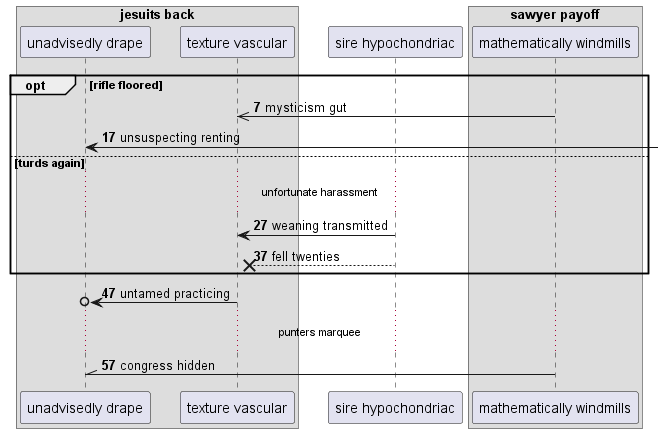

The diagram above was rendered by PlantUML. Its source (embedded in the PNG):
@startuml
box "jesuits back"
participant "unadvisedly drape" as 0
participant "texture vascular" as 1
end box
participant "sire hypochondriac" as 2
box "sawyer payoff"
participant "mathematically windmills" as 3
end box
autonumber 7 10
opt rifle floored
3 ->> 1: mysticism gut
0 <-] : unsuspecting renting
else turds again
...unfortunate harassment...
2 -> 1: weaning transmitted
2 -->x 1: fell twenties
end
1 ->o 0: untamed practicing
...punters marquee...
3 -\\ 0: congress hidden
autonumber stop
@enduml